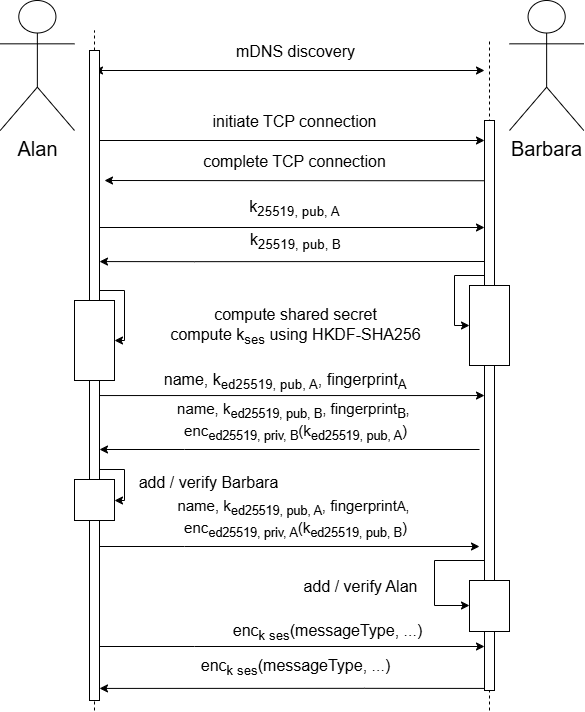

The diagram above was exported from draw.io. Its source (the exported page's mxGraphModel, read from the mxfile embedded in the PNG):
<mxGraphModel dx="602" dy="1342" grid="1" gridSize="10" guides="1" tooltips="1" connect="1" arrows="1" fold="1" page="1" pageScale="1" pageWidth="850" pageHeight="1100" math="0" shadow="0">
  <root>
    <mxCell id="0" />
    <mxCell id="1" parent="0" />
    <mxCell id="eu0VB_PfBUCcG37gd9d6-1" parent="1" style="shape=umlActor;verticalLabelPosition=bottom;verticalAlign=top;html=1;aspect=fixed;" value="&lt;font style=&quot;font-size: 20px;&quot;&gt;Alan&lt;/font&gt;" vertex="1">
      <mxGeometry height="130" width="74.29" x="25.71" y="100" as="geometry" />
    </mxCell>
    <mxCell id="WVM-vfa2rcPC-Yz3fdGP-4" edge="1" parent="1" source="WVM-vfa2rcPC-Yz3fdGP-30" style="endArrow=none;dashed=1;html=1;rounded=0;" value="">
      <mxGeometry height="50" relative="1" width="50" as="geometry">
        <mxPoint x="120.00000000000006" y="190" as="sourcePoint" />
        <mxPoint x="120" y="130" as="targetPoint" />
      </mxGeometry>
    </mxCell>
    <mxCell id="WVM-vfa2rcPC-Yz3fdGP-5" parent="1" style="shape=umlActor;verticalLabelPosition=bottom;verticalAlign=top;html=1;aspect=fixed;" value="&lt;font style=&quot;font-size: 20px;&quot;&gt;Barbara&lt;/font&gt;" vertex="1">
      <mxGeometry height="130" width="74.29" x="535" y="100" as="geometry" />
    </mxCell>
    <mxCell id="WVM-vfa2rcPC-Yz3fdGP-8" edge="1" parent="1" style="endArrow=classic;startArrow=classic;html=1;rounded=0;" value="">
      <mxGeometry height="50" relative="1" width="50" as="geometry">
        <mxPoint x="120" y="170" as="sourcePoint" />
        <mxPoint x="510" y="170" as="targetPoint" />
      </mxGeometry>
    </mxCell>
    <mxCell id="WVM-vfa2rcPC-Yz3fdGP-9" connectable="0" parent="WVM-vfa2rcPC-Yz3fdGP-8" style="edgeLabel;html=1;align=center;verticalAlign=middle;resizable=0;points=[];fontSize=16;" value="mDNS discovery" vertex="1">
      <mxGeometry relative="1" x="-0.0381" as="geometry">
        <mxPoint x="12" y="-20" as="offset" />
      </mxGeometry>
    </mxCell>
    <mxCell id="WVM-vfa2rcPC-Yz3fdGP-12" edge="1" parent="1" style="endArrow=none;dashed=1;html=1;rounded=0;" value="">
      <mxGeometry height="50" relative="1" width="50" as="geometry">
        <mxPoint x="120" y="810" as="sourcePoint" />
        <mxPoint x="120" y="600" as="targetPoint" />
      </mxGeometry>
    </mxCell>
    <mxCell id="WVM-vfa2rcPC-Yz3fdGP-19" edge="1" parent="1" style="endArrow=none;dashed=1;html=1;rounded=0;" value="">
      <mxGeometry height="50" relative="1" width="50" as="geometry">
        <mxPoint x="515" y="810" as="sourcePoint" />
        <mxPoint x="515" y="140" as="targetPoint" />
      </mxGeometry>
    </mxCell>
    <mxCell id="WVM-vfa2rcPC-Yz3fdGP-36" edge="1" parent="1" style="edgeStyle=orthogonalEdgeStyle;rounded=0;orthogonalLoop=1;jettySize=auto;html=1;curved=0;exitX=1;exitY=1;exitDx=0;exitDy=-5;exitPerimeter=0;" target="WVM-vfa2rcPC-Yz3fdGP-47">
      <mxGeometry relative="1" as="geometry">
        <Array as="points">
          <mxPoint x="125" y="494" />
        </Array>
        <mxPoint x="125" y="495.05000000000024" as="sourcePoint" />
        <mxPoint x="440" y="520" as="targetPoint" />
      </mxGeometry>
    </mxCell>
    <mxCell id="WVM-vfa2rcPC-Yz3fdGP-37" connectable="0" parent="WVM-vfa2rcPC-Yz3fdGP-36" style="edgeLabel;html=1;align=center;verticalAlign=middle;resizable=0;points=[];fontSize=16;" value="&lt;span style=&quot;background-color: light-dark(#ffffff, var(--ge-dark-color, #121212)); color: light-dark(rgb(0, 0, 0), rgb(255, 255, 255));&quot;&gt;name, k&lt;/span&gt;&lt;sub style=&quot;background-color: light-dark(#ffffff, var(--ge-dark-color, #121212)); color: light-dark(rgb(0, 0, 0), rgb(255, 255, 255));&quot;&gt;ed25519, pub, A&lt;/sub&gt;&lt;span style=&quot;background-color: light-dark(#ffffff, var(--ge-dark-color, #121212)); color: light-dark(rgb(0, 0, 0), rgb(255, 255, 255));&quot;&gt;, fingerprint&lt;font&gt;&lt;sub&gt;A&lt;/sub&gt;&lt;/font&gt;&amp;nbsp;&lt;/span&gt;" vertex="1">
      <mxGeometry relative="1" x="-0.1741" y="8" as="geometry">
        <mxPoint x="29" y="-7" as="offset" />
      </mxGeometry>
    </mxCell>
    <mxCell id="WVM-vfa2rcPC-Yz3fdGP-50" edge="1" parent="1" source="WVM-vfa2rcPC-Yz3fdGP-30" style="edgeStyle=orthogonalEdgeStyle;rounded=0;orthogonalLoop=1;jettySize=auto;html=1;curved=0;exitX=1;exitY=0;exitDx=0;exitDy=5;exitPerimeter=0;" target="WVM-vfa2rcPC-Yz3fdGP-47">
      <mxGeometry relative="1" as="geometry">
        <Array as="points">
          <mxPoint x="125" y="240" />
        </Array>
      </mxGeometry>
    </mxCell>
    <mxCell id="WVM-vfa2rcPC-Yz3fdGP-51" connectable="0" parent="WVM-vfa2rcPC-Yz3fdGP-50" style="edgeLabel;html=1;align=center;verticalAlign=middle;resizable=0;points=[];fontSize=16;" value="initiate TCP connection" vertex="1">
      <mxGeometry relative="1" x="-0.1883" y="-2" as="geometry">
        <mxPoint x="89" y="-22" as="offset" />
      </mxGeometry>
    </mxCell>
    <mxCell id="WVM-vfa2rcPC-Yz3fdGP-54" edge="1" parent="1" style="edgeStyle=orthogonalEdgeStyle;rounded=0;orthogonalLoop=1;jettySize=auto;html=1;curved=0;exitX=1;exitY=0;exitDx=0;exitDy=5;exitPerimeter=0;">
      <mxGeometry relative="1" as="geometry">
        <Array as="points">
          <mxPoint x="125" y="327" />
        </Array>
        <mxPoint x="125" y="152" as="sourcePoint" />
        <mxPoint x="510" y="327" as="targetPoint" />
      </mxGeometry>
    </mxCell>
    <mxCell id="WVM-vfa2rcPC-Yz3fdGP-55" connectable="0" parent="WVM-vfa2rcPC-Yz3fdGP-54" style="edgeLabel;html=1;align=center;verticalAlign=middle;resizable=0;points=[];fontSize=16;" value="k&lt;sub&gt;25519, pub, A&lt;/sub&gt;" vertex="1">
      <mxGeometry relative="1" x="0.2337" y="-1" as="geometry">
        <mxPoint x="24" y="-21" as="offset" />
      </mxGeometry>
    </mxCell>
    <mxCell id="WVM-vfa2rcPC-Yz3fdGP-58" edge="1" parent="1" source="WVM-vfa2rcPC-Yz3fdGP-30" style="edgeStyle=orthogonalEdgeStyle;rounded=0;orthogonalLoop=1;jettySize=auto;html=1;curved=0;">
      <mxGeometry relative="1" as="geometry">
        <Array as="points">
          <mxPoint x="220" y="746" />
          <mxPoint x="220" y="746" />
        </Array>
        <mxPoint x="125" y="795.92" as="sourcePoint" />
        <mxPoint x="510" y="745.9969230769228" as="targetPoint" />
      </mxGeometry>
    </mxCell>
    <mxCell id="WVM-vfa2rcPC-Yz3fdGP-60" connectable="0" parent="WVM-vfa2rcPC-Yz3fdGP-58" style="edgeLabel;html=1;align=center;verticalAlign=middle;resizable=0;points=[];fontSize=16;" value="enc&lt;sub&gt;k ses&lt;/sub&gt;(messageType, ...)" vertex="1">
      <mxGeometry relative="1" x="-0.2987" y="1" as="geometry">
        <mxPoint x="92" y="-14" as="offset" />
      </mxGeometry>
    </mxCell>
    <mxCell id="WVM-vfa2rcPC-Yz3fdGP-30" parent="1" style="html=1;points=[[0,0,0,0,5],[0,1,0,0,-5],[1,0,0,0,5],[1,1,0,0,-5]];perimeter=orthogonalPerimeter;outlineConnect=0;targetShapes=umlLifeline;portConstraint=eastwest;newEdgeStyle={&quot;curved&quot;:0,&quot;rounded&quot;:0};" value="" vertex="1">
      <mxGeometry height="650" width="10" x="115" y="150" as="geometry" />
    </mxCell>
    <mxCell id="WVM-vfa2rcPC-Yz3fdGP-47" parent="1" style="html=1;points=[[0,0,0,0,5],[0,1,0,0,-5],[1,0,0,0,5],[1,1,0,0,-5]];perimeter=orthogonalPerimeter;outlineConnect=0;targetShapes=umlLifeline;portConstraint=eastwest;newEdgeStyle={&quot;curved&quot;:0,&quot;rounded&quot;:0};" value="" vertex="1">
      <mxGeometry height="570" width="10" x="510" y="220" as="geometry" />
    </mxCell>
    <mxCell id="WVM-vfa2rcPC-Yz3fdGP-31" edge="1" parent="1" source="WVM-vfa2rcPC-Yz3fdGP-30" style="edgeStyle=orthogonalEdgeStyle;rounded=0;orthogonalLoop=1;jettySize=auto;html=1;curved=0;" target="WVM-vfa2rcPC-Yz3fdGP-28">
      <mxGeometry relative="1" as="geometry">
        <Array as="points">
          <mxPoint x="150" y="390" />
          <mxPoint x="150" y="440" />
        </Array>
        <mxPoint x="190" y="390" as="sourcePoint" />
        <mxPoint x="165" y="435" as="targetPoint" />
      </mxGeometry>
    </mxCell>
    <mxCell id="WVM-vfa2rcPC-Yz3fdGP-32" connectable="0" parent="WVM-vfa2rcPC-Yz3fdGP-31" style="edgeLabel;html=1;align=center;verticalAlign=middle;resizable=0;points=[];fontSize=16;" value="compute shared secret&lt;div&gt;compute k&lt;sub&gt;ses&lt;/sub&gt;&amp;nbsp;using HKDF-SHA256&lt;/div&gt;" vertex="1">
      <mxGeometry relative="1" x="-0.2538" y="2" as="geometry">
        <mxPoint x="168" y="28" as="offset" />
      </mxGeometry>
    </mxCell>
    <mxCell id="WVM-vfa2rcPC-Yz3fdGP-28" parent="1" style="html=1;points=[[0,0,0,0,5],[0,1,0,0,-5],[1,0,0,0,5],[1,1,0,0,-5]];perimeter=orthogonalPerimeter;outlineConnect=0;targetShapes=umlLifeline;portConstraint=eastwest;newEdgeStyle={&quot;curved&quot;:0,&quot;rounded&quot;:0};" value="" vertex="1">
      <mxGeometry height="80" width="40" x="100" y="400" as="geometry" />
    </mxCell>
    <mxCell id="WVM-vfa2rcPC-Yz3fdGP-33" edge="1" parent="1" style="edgeStyle=orthogonalEdgeStyle;rounded=0;orthogonalLoop=1;jettySize=auto;html=1;curved=0;" target="WVM-vfa2rcPC-Yz3fdGP-35">
      <mxGeometry relative="1" as="geometry">
        <Array as="points">
          <mxPoint x="480" y="375" />
          <mxPoint x="480" y="425" />
        </Array>
        <mxPoint x="510" y="375" as="sourcePoint" />
        <mxPoint x="560" y="420" as="targetPoint" />
      </mxGeometry>
    </mxCell>
    <mxCell id="WVM-vfa2rcPC-Yz3fdGP-35" parent="1" style="html=1;points=[[0,0,0,0,5],[0,1,0,0,-5],[1,0,0,0,5],[1,1,0,0,-5]];perimeter=orthogonalPerimeter;outlineConnect=0;targetShapes=umlLifeline;portConstraint=eastwest;newEdgeStyle={&quot;curved&quot;:0,&quot;rounded&quot;:0};" value="" vertex="1">
      <mxGeometry height="80" width="40" x="495" y="385" as="geometry" />
    </mxCell>
    <mxCell id="WVM-vfa2rcPC-Yz3fdGP-39" edge="1" parent="1" source="WVM-vfa2rcPC-Yz3fdGP-47" style="edgeStyle=orthogonalEdgeStyle;rounded=0;orthogonalLoop=1;jettySize=auto;html=1;curved=0;" target="WVM-vfa2rcPC-Yz3fdGP-41">
      <mxGeometry relative="1" as="geometry">
        <Array as="points">
          <mxPoint x="460" y="660" />
          <mxPoint x="460" y="705" />
        </Array>
        <mxPoint x="400" y="530" as="sourcePoint" />
        <mxPoint x="560" y="550" as="targetPoint" />
      </mxGeometry>
    </mxCell>
    <mxCell id="WVM-vfa2rcPC-Yz3fdGP-40" connectable="0" parent="WVM-vfa2rcPC-Yz3fdGP-39" style="edgeLabel;html=1;align=center;verticalAlign=middle;resizable=0;points=[];fontSize=16;" value="add / verify Alan" vertex="1">
      <mxGeometry relative="1" x="-0.2538" y="2" as="geometry">
        <mxPoint x="-76" y="23" as="offset" />
      </mxGeometry>
    </mxCell>
    <mxCell id="WVM-vfa2rcPC-Yz3fdGP-41" parent="1" style="html=1;points=[[0,0,0,0,5],[0,1,0,0,-5],[1,0,0,0,5],[1,1,0,0,-5]];perimeter=orthogonalPerimeter;outlineConnect=0;targetShapes=umlLifeline;portConstraint=eastwest;newEdgeStyle={&quot;curved&quot;:0,&quot;rounded&quot;:0};" value="" vertex="1">
      <mxGeometry height="51" width="40" x="495" y="680" as="geometry" />
    </mxCell>
    <mxCell id="WVM-vfa2rcPC-Yz3fdGP-42" edge="1" parent="1" style="edgeStyle=orthogonalEdgeStyle;rounded=0;orthogonalLoop=1;jettySize=auto;html=1;curved=0;entryX=-0.148;entryY=0.623;entryDx=0;entryDy=0;entryPerimeter=0;startArrow=classic;startFill=1;endArrow=none;endFill=0;">
      <mxGeometry relative="1" as="geometry">
        <Array as="points">
          <mxPoint x="210" y="549" />
          <mxPoint x="210" y="549" />
        </Array>
        <mxPoint x="125" y="548.9999999999998" as="sourcePoint" />
        <mxPoint x="505" y="549" as="targetPoint" />
      </mxGeometry>
    </mxCell>
    <mxCell id="WVM-vfa2rcPC-Yz3fdGP-43" connectable="0" parent="WVM-vfa2rcPC-Yz3fdGP-42" style="edgeLabel;html=1;align=center;verticalAlign=middle;resizable=0;points=[];fontSize=15;" value="&lt;span style=&quot;background-color: light-dark(#ffffff, var(--ge-dark-color, #121212)); color: light-dark(rgb(0, 0, 0), rgb(255, 255, 255));&quot;&gt;name, k&lt;/span&gt;&lt;sub style=&quot;background-color: light-dark(#ffffff, var(--ge-dark-color, #121212)); color: light-dark(rgb(0, 0, 0), rgb(255, 255, 255));&quot;&gt;ed25519, pub, B&lt;/sub&gt;&lt;span style=&quot;background-color: light-dark(#ffffff, var(--ge-dark-color, #121212)); color: light-dark(rgb(0, 0, 0), rgb(255, 255, 255));&quot;&gt;, fingerprint&lt;sub&gt;B&lt;/sub&gt;,&amp;nbsp;&lt;/span&gt;&lt;div&gt;&lt;span style=&quot;background-color: light-dark(#ffffff, var(--ge-dark-color, #121212)); color: light-dark(rgb(0, 0, 0), rgb(255, 255, 255));&quot;&gt;enc&lt;sub&gt;ed25519, priv, B&lt;/sub&gt;(k&lt;sub&gt;ed25519, pub, A&lt;/sub&gt;)&lt;/span&gt;&lt;/div&gt;" vertex="1">
      <mxGeometry relative="1" x="-0.1741" y="8" as="geometry">
        <mxPoint x="38" y="-21" as="offset" />
      </mxGeometry>
    </mxCell>
    <mxCell id="WVM-vfa2rcPC-Yz3fdGP-44" edge="1" parent="1" style="edgeStyle=orthogonalEdgeStyle;rounded=0;orthogonalLoop=1;jettySize=auto;html=1;curved=0;" target="WVM-vfa2rcPC-Yz3fdGP-46">
      <mxGeometry relative="1" as="geometry">
        <Array as="points">
          <mxPoint x="150" y="569" />
          <mxPoint x="150" y="600" />
        </Array>
        <mxPoint x="125" y="569" as="sourcePoint" />
        <mxPoint x="165" y="614" as="targetPoint" />
      </mxGeometry>
    </mxCell>
    <mxCell id="WVM-vfa2rcPC-Yz3fdGP-45" connectable="0" parent="WVM-vfa2rcPC-Yz3fdGP-44" style="edgeLabel;html=1;align=center;verticalAlign=middle;resizable=0;points=[];fontSize=16;" value="add / verify Barbara" vertex="1">
      <mxGeometry relative="1" x="-0.2538" y="2" as="geometry">
        <mxPoint x="81" y="12" as="offset" />
      </mxGeometry>
    </mxCell>
    <mxCell id="WVM-vfa2rcPC-Yz3fdGP-46" parent="1" style="html=1;points=[[0,0,0,0,5],[0,1,0,0,-5],[1,0,0,0,5],[1,1,0,0,-5]];perimeter=orthogonalPerimeter;outlineConnect=0;targetShapes=umlLifeline;portConstraint=eastwest;newEdgeStyle={&quot;curved&quot;:0,&quot;rounded&quot;:0};" value="" vertex="1">
      <mxGeometry height="41" width="40" x="100" y="579" as="geometry" />
    </mxCell>
    <mxCell id="WVM-vfa2rcPC-Yz3fdGP-52" edge="1" parent="1" style="edgeStyle=orthogonalEdgeStyle;rounded=0;orthogonalLoop=1;jettySize=auto;html=1;curved=0;exitX=0;exitY=0;exitDx=0;exitDy=5;exitPerimeter=0;">
      <mxGeometry relative="1" as="geometry">
        <mxPoint x="510" y="280.24" as="sourcePoint" />
        <mxPoint x="130" y="280.00470588235294" as="targetPoint" />
      </mxGeometry>
    </mxCell>
    <mxCell id="WVM-vfa2rcPC-Yz3fdGP-53" connectable="0" parent="WVM-vfa2rcPC-Yz3fdGP-52" style="edgeLabel;html=1;align=center;verticalAlign=middle;resizable=0;points=[];fontSize=16;" value="complete TCP connection" vertex="1">
      <mxGeometry relative="1" x="-0.23" y="9" as="geometry">
        <mxPoint x="-44" y="-29" as="offset" />
      </mxGeometry>
    </mxCell>
    <mxCell id="WVM-vfa2rcPC-Yz3fdGP-56" edge="1" parent="1" style="edgeStyle=orthogonalEdgeStyle;rounded=0;orthogonalLoop=1;jettySize=auto;html=1;curved=0;startArrow=classic;startFill=1;endArrow=none;endFill=0;">
      <mxGeometry relative="1" as="geometry">
        <Array as="points">
          <mxPoint x="220" y="361" />
          <mxPoint x="220" y="361" />
        </Array>
        <mxPoint x="125" y="361.0769230769231" as="sourcePoint" />
        <mxPoint x="510" y="361" as="targetPoint" />
      </mxGeometry>
    </mxCell>
    <mxCell id="WVM-vfa2rcPC-Yz3fdGP-57" connectable="0" parent="WVM-vfa2rcPC-Yz3fdGP-56" style="edgeLabel;html=1;align=center;verticalAlign=middle;resizable=0;points=[];fontSize=16;" value="k&lt;sub&gt;25519, pub, B&lt;/sub&gt;" vertex="1">
      <mxGeometry relative="1" x="0.2337" y="-1" as="geometry">
        <mxPoint x="-42" y="-22" as="offset" />
      </mxGeometry>
    </mxCell>
    <mxCell id="WVM-vfa2rcPC-Yz3fdGP-61" edge="1" parent="1" style="edgeStyle=orthogonalEdgeStyle;rounded=0;orthogonalLoop=1;jettySize=auto;html=1;curved=0;startArrow=classic;startFill=1;endArrow=none;endFill=0;">
      <mxGeometry relative="1" as="geometry">
        <Array as="points">
          <mxPoint x="390" y="787.92" />
          <mxPoint x="390" y="787.92" />
        </Array>
        <mxPoint x="125" y="787.92" as="sourcePoint" />
        <mxPoint x="510" y="787.92" as="targetPoint" />
      </mxGeometry>
    </mxCell>
    <mxCell id="WVM-vfa2rcPC-Yz3fdGP-62" connectable="0" parent="WVM-vfa2rcPC-Yz3fdGP-61" style="edgeLabel;html=1;align=center;verticalAlign=middle;resizable=0;points=[];fontSize=16;" value="enc&lt;sub&gt;k ses&lt;/sub&gt;(messageType, ...)" vertex="1">
      <mxGeometry relative="1" x="-0.2987" y="1" as="geometry">
        <mxPoint x="60" y="-21" as="offset" />
      </mxGeometry>
    </mxCell>
    <mxCell id="WVM-vfa2rcPC-Yz3fdGP-67" edge="1" parent="1" style="edgeStyle=orthogonalEdgeStyle;rounded=0;orthogonalLoop=1;jettySize=auto;html=1;curved=0;entryX=-0.148;entryY=0.623;entryDx=0;entryDy=0;entryPerimeter=0;startArrow=none;startFill=0;endArrow=classic;endFill=1;">
      <mxGeometry relative="1" as="geometry">
        <Array as="points">
          <mxPoint x="210" y="646.0000000000002" />
          <mxPoint x="210" y="646.0000000000002" />
        </Array>
        <mxPoint x="125" y="646" as="sourcePoint" />
        <mxPoint x="505" y="646.0000000000002" as="targetPoint" />
      </mxGeometry>
    </mxCell>
    <mxCell id="WVM-vfa2rcPC-Yz3fdGP-68" connectable="0" parent="WVM-vfa2rcPC-Yz3fdGP-67" style="edgeLabel;html=1;align=center;verticalAlign=middle;resizable=0;points=[];fontSize=15;" value="&lt;span style=&quot;background-color: light-dark(#ffffff, var(--ge-dark-color, #121212)); color: light-dark(rgb(0, 0, 0), rgb(255, 255, 255));&quot;&gt;name, k&lt;/span&gt;&lt;sub style=&quot;background-color: light-dark(#ffffff, var(--ge-dark-color, #121212)); color: light-dark(rgb(0, 0, 0), rgb(255, 255, 255));&quot;&gt;ed25519, pub, A&lt;/sub&gt;&lt;span style=&quot;background-color: light-dark(#ffffff, var(--ge-dark-color, #121212)); color: light-dark(rgb(0, 0, 0), rgb(255, 255, 255));&quot;&gt;, fingerprint&lt;span style=&quot;font-size: 12.5px;&quot;&gt;A&lt;/span&gt;,&amp;nbsp;&lt;/span&gt;&lt;div&gt;&lt;span style=&quot;background-color: light-dark(#ffffff, var(--ge-dark-color, #121212)); color: light-dark(rgb(0, 0, 0), rgb(255, 255, 255));&quot;&gt;enc&lt;sub&gt;ed25519, priv, A&lt;/sub&gt;(k&lt;sub&gt;ed25519, pub, B&lt;/sub&gt;)&lt;/span&gt;&lt;/div&gt;" vertex="1">
      <mxGeometry relative="1" x="-0.1741" y="8" as="geometry">
        <mxPoint x="38" y="-21" as="offset" />
      </mxGeometry>
    </mxCell>
  </root>
</mxGraphModel>